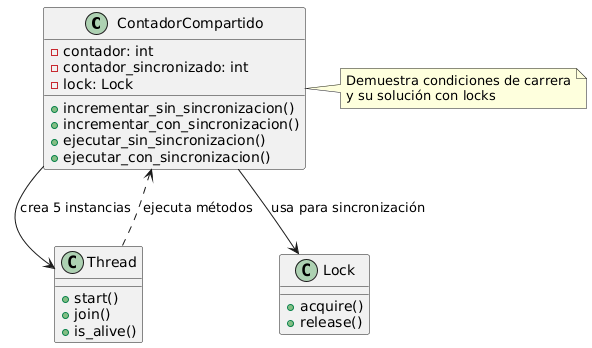

The diagram above was rendered by PlantUML. Its source (embedded in the PNG):
@startuml
class ContadorCompartido {
    - contador: int
    - contador_sincronizado: int
    - lock: Lock
    + incrementar_sin_sincronizacion()
    + incrementar_con_sincronizacion()
    + ejecutar_sin_sincronizacion()
    + ejecutar_con_sincronizacion()
}

class Thread {
    + start()
    + join()
    + is_alive()
}

class Lock {
    + acquire()
    + release()
}

ContadorCompartido --> Thread : "crea 5 instancias"
ContadorCompartido --> Lock : "usa para sincronización"
Thread ..> ContadorCompartido : "ejecuta métodos"

note right of ContadorCompartido
    Demuestra condiciones de carrera
    y su solución con locks
end note
@enduml